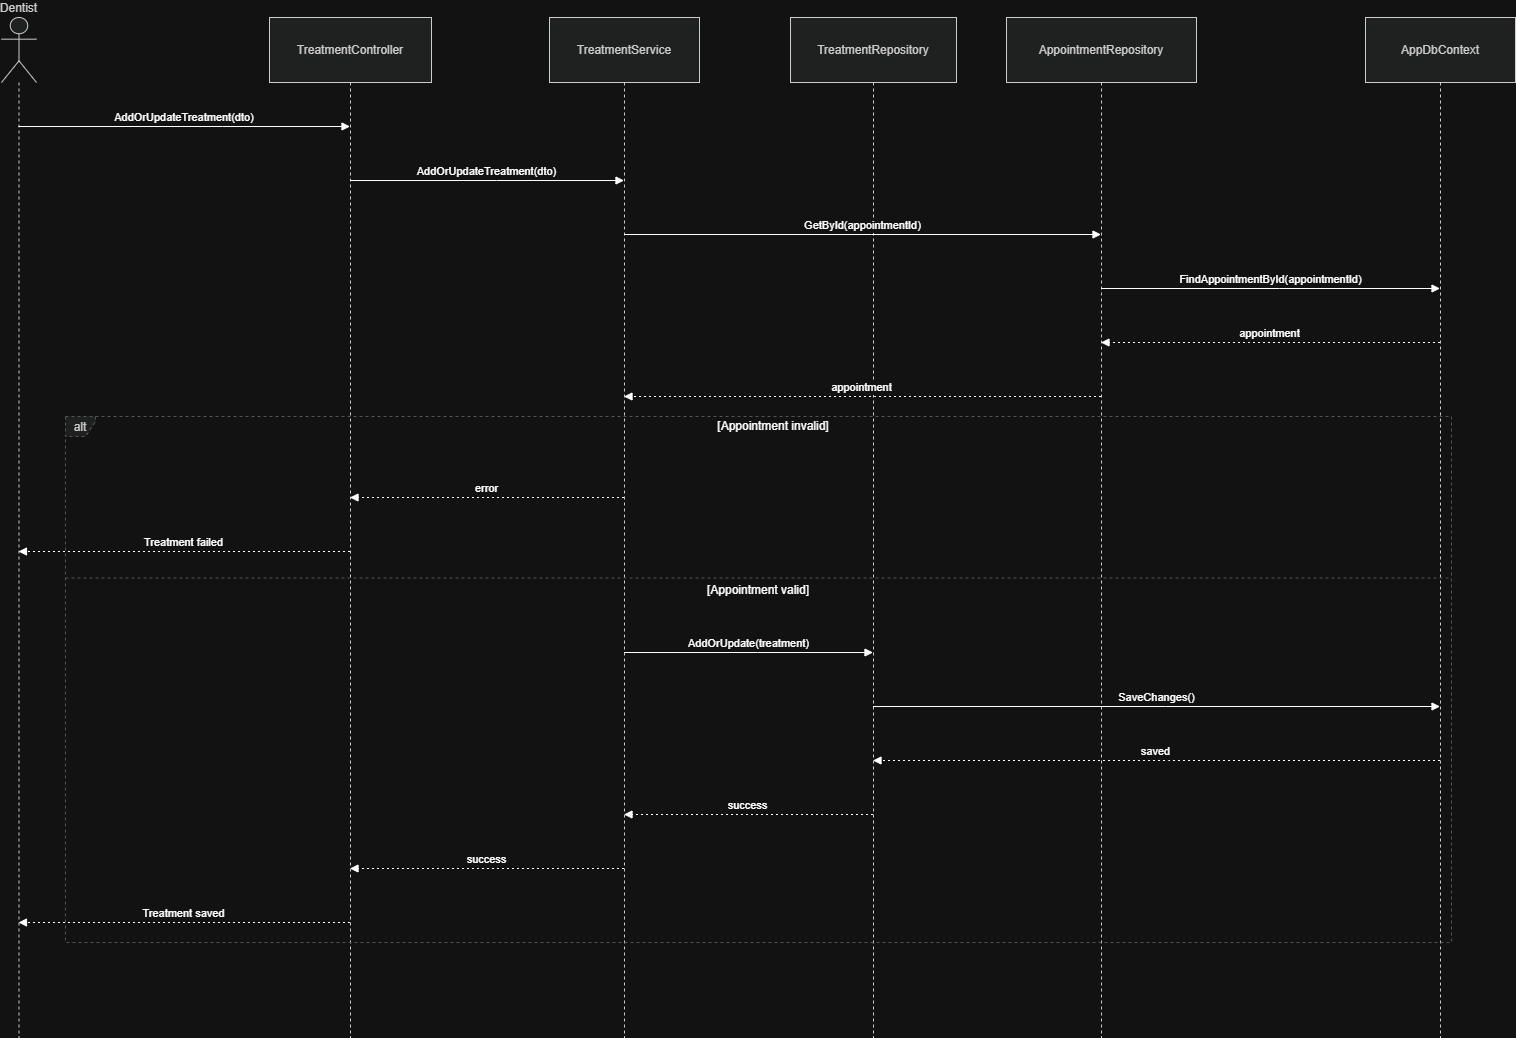

The diagram above was exported from draw.io. Its source (the exported page's mxGraphModel, read from the mxfile embedded in the PNG):
<mxGraphModel dx="732" dy="658" grid="1" gridSize="10" guides="1" tooltips="1" connect="1" arrows="1" fold="1" page="1" pageScale="1" pageWidth="850" pageHeight="1100" math="0" shadow="0">
  <root>
    <mxCell id="0" />
    <mxCell id="1" parent="0" />
    <mxCell id="VB5spz9_mrettXNZtKaw-1" parent="1" style="shape=umlLifeline;perimeter=lifelinePerimeter;whiteSpace=wrap;container=1;dropTarget=0;collapsible=0;recursiveResize=0;outlineConnect=0;portConstraint=eastwest;newEdgeStyle={&quot;edgeStyle&quot;:&quot;elbowEdgeStyle&quot;,&quot;elbow&quot;:&quot;vertical&quot;,&quot;curved&quot;:0,&quot;rounded&quot;:0};participant=umlActor;verticalAlign=bottom;labelPosition=center;verticalLabelPosition=top;align=center;size=65;fillColor=light-dark(#eeeeee,#1f2020);strokeColor=light-dark(#999999,#cccccc);fontColor=light-dark(#333333,#cccccc);" value="Dentist" vertex="1">
      <mxGeometry height="1020" width="35" x="20" y="20" as="geometry" />
    </mxCell>
    <mxCell id="VB5spz9_mrettXNZtKaw-2" parent="1" style="shape=umlLifeline;perimeter=lifelinePerimeter;whiteSpace=wrap;container=1;dropTarget=0;collapsible=0;recursiveResize=0;outlineConnect=0;portConstraint=eastwest;newEdgeStyle={&quot;edgeStyle&quot;:&quot;elbowEdgeStyle&quot;,&quot;elbow&quot;:&quot;vertical&quot;,&quot;curved&quot;:0,&quot;rounded&quot;:0};size=65;fillColor=light-dark(#eeeeee,#1f2020);strokeColor=light-dark(#999999,#cccccc);fontColor=light-dark(#333333,#cccccc);" value="TreatmentController" vertex="1">
      <mxGeometry height="1020" width="162" x="288" y="20" as="geometry" />
    </mxCell>
    <mxCell id="VB5spz9_mrettXNZtKaw-3" parent="1" style="shape=umlLifeline;perimeter=lifelinePerimeter;whiteSpace=wrap;container=1;dropTarget=0;collapsible=0;recursiveResize=0;outlineConnect=0;portConstraint=eastwest;newEdgeStyle={&quot;edgeStyle&quot;:&quot;elbowEdgeStyle&quot;,&quot;elbow&quot;:&quot;vertical&quot;,&quot;curved&quot;:0,&quot;rounded&quot;:0};size=65;fillColor=light-dark(#eeeeee,#1f2020);strokeColor=light-dark(#999999,#cccccc);fontColor=light-dark(#333333,#cccccc);" value="TreatmentService" vertex="1">
      <mxGeometry height="1020" width="150" x="568" y="20" as="geometry" />
    </mxCell>
    <mxCell id="VB5spz9_mrettXNZtKaw-4" parent="1" style="shape=umlLifeline;perimeter=lifelinePerimeter;whiteSpace=wrap;container=1;dropTarget=0;collapsible=0;recursiveResize=0;outlineConnect=0;portConstraint=eastwest;newEdgeStyle={&quot;edgeStyle&quot;:&quot;elbowEdgeStyle&quot;,&quot;elbow&quot;:&quot;vertical&quot;,&quot;curved&quot;:0,&quot;rounded&quot;:0};size=65;fillColor=light-dark(#eeeeee,#1f2020);strokeColor=light-dark(#999999,#cccccc);fontColor=light-dark(#333333,#cccccc);" value="TreatmentRepository" vertex="1">
      <mxGeometry height="1020" width="166" x="809" y="20" as="geometry" />
    </mxCell>
    <mxCell id="VB5spz9_mrettXNZtKaw-5" parent="1" style="shape=umlLifeline;perimeter=lifelinePerimeter;whiteSpace=wrap;container=1;dropTarget=0;collapsible=0;recursiveResize=0;outlineConnect=0;portConstraint=eastwest;newEdgeStyle={&quot;edgeStyle&quot;:&quot;elbowEdgeStyle&quot;,&quot;elbow&quot;:&quot;vertical&quot;,&quot;curved&quot;:0,&quot;rounded&quot;:0};size=65;fillColor=light-dark(#eeeeee,#1f2020);strokeColor=light-dark(#999999,#cccccc);fontColor=light-dark(#333333,#cccccc);" value="AppointmentRepository" vertex="1">
      <mxGeometry height="1020" width="190" x="1025" y="20" as="geometry" />
    </mxCell>
    <mxCell id="VB5spz9_mrettXNZtKaw-6" parent="1" style="shape=umlLifeline;perimeter=lifelinePerimeter;whiteSpace=wrap;container=1;dropTarget=0;collapsible=0;recursiveResize=0;outlineConnect=0;portConstraint=eastwest;newEdgeStyle={&quot;edgeStyle&quot;:&quot;elbowEdgeStyle&quot;,&quot;elbow&quot;:&quot;vertical&quot;,&quot;curved&quot;:0,&quot;rounded&quot;:0};size=65;fillColor=light-dark(#eeeeee,#1f2020);strokeColor=light-dark(#999999,#cccccc);fontColor=light-dark(#333333,#cccccc);" value="AppDbContext" vertex="1">
      <mxGeometry height="1020" width="150" x="1384" y="20" as="geometry" />
    </mxCell>
    <mxCell id="VB5spz9_mrettXNZtKaw-7" parent="1" style="shape=umlFrame;dashed=1;pointerEvents=0;dropTarget=0;strokeColor=#B3B3B3;height=20;width=30;fillColor=light-dark(#eeeeee,#1f2020);fontColor=light-dark(#333333,#cccccc);" value="alt" vertex="1">
      <mxGeometry height="526" width="1386" x="84" y="419" as="geometry" />
    </mxCell>
    <mxCell id="VB5spz9_mrettXNZtKaw-8" parent="VB5spz9_mrettXNZtKaw-7" style="text;strokeColor=none;fillColor=none;align=center;verticalAlign=middle;whiteSpace=wrap;" value="[Appointment invalid]" vertex="1">
      <mxGeometry height="20" width="1356" x="30" as="geometry" />
    </mxCell>
    <mxCell id="VB5spz9_mrettXNZtKaw-9" parent="VB5spz9_mrettXNZtKaw-7" style="shape=line;dashed=1;whiteSpace=wrap;verticalAlign=top;labelPosition=center;verticalLabelPosition=middle;align=center;strokeColor=#B3B3B3;" value="[Appointment valid]" vertex="1">
      <mxGeometry height="3" width="1386" y="160" as="geometry" />
    </mxCell>
    <mxCell id="VB5spz9_mrettXNZtKaw-10" edge="1" parent="1" source="VB5spz9_mrettXNZtKaw-1" style="verticalAlign=bottom;edgeStyle=elbowEdgeStyle;elbow=vertical;curved=0;rounded=0;endArrow=block;" target="VB5spz9_mrettXNZtKaw-2" value="AddOrUpdateTreatment(dto)">
      <mxGeometry relative="1" as="geometry">
        <Array as="points">
          <mxPoint x="241" y="129" />
        </Array>
      </mxGeometry>
    </mxCell>
    <mxCell id="VB5spz9_mrettXNZtKaw-11" edge="1" parent="1" source="VB5spz9_mrettXNZtKaw-2" style="verticalAlign=bottom;edgeStyle=elbowEdgeStyle;elbow=vertical;curved=0;rounded=0;endArrow=block;" target="VB5spz9_mrettXNZtKaw-3" value="AddOrUpdateTreatment(dto)">
      <mxGeometry relative="1" as="geometry">
        <Array as="points">
          <mxPoint x="515" y="183" />
        </Array>
      </mxGeometry>
    </mxCell>
    <mxCell id="VB5spz9_mrettXNZtKaw-12" edge="1" parent="1" source="VB5spz9_mrettXNZtKaw-3" style="verticalAlign=bottom;edgeStyle=elbowEdgeStyle;elbow=vertical;curved=0;rounded=0;endArrow=block;" target="VB5spz9_mrettXNZtKaw-5" value="GetById(appointmentId)">
      <mxGeometry relative="1" as="geometry">
        <Array as="points">
          <mxPoint x="890" y="237" />
        </Array>
      </mxGeometry>
    </mxCell>
    <mxCell id="VB5spz9_mrettXNZtKaw-13" edge="1" parent="1" source="VB5spz9_mrettXNZtKaw-5" style="verticalAlign=bottom;edgeStyle=elbowEdgeStyle;elbow=vertical;curved=0;rounded=0;endArrow=block;" target="VB5spz9_mrettXNZtKaw-6" value="FindAppointmentById(appointmentId)">
      <mxGeometry relative="1" as="geometry">
        <Array as="points">
          <mxPoint x="1298" y="291" />
        </Array>
      </mxGeometry>
    </mxCell>
    <mxCell id="VB5spz9_mrettXNZtKaw-14" edge="1" parent="1" source="VB5spz9_mrettXNZtKaw-6" style="verticalAlign=bottom;edgeStyle=elbowEdgeStyle;elbow=vertical;curved=0;rounded=0;dashed=1;dashPattern=2 3;endArrow=block;" target="VB5spz9_mrettXNZtKaw-5" value="appointment">
      <mxGeometry relative="1" as="geometry">
        <Array as="points">
          <mxPoint x="1301" y="345" />
        </Array>
      </mxGeometry>
    </mxCell>
    <mxCell id="VB5spz9_mrettXNZtKaw-15" edge="1" parent="1" source="VB5spz9_mrettXNZtKaw-5" style="verticalAlign=bottom;edgeStyle=elbowEdgeStyle;elbow=vertical;curved=0;rounded=0;dashed=1;dashPattern=2 3;endArrow=block;" target="VB5spz9_mrettXNZtKaw-3" value="appointment">
      <mxGeometry relative="1" as="geometry">
        <Array as="points">
          <mxPoint x="893" y="399" />
        </Array>
      </mxGeometry>
    </mxCell>
    <mxCell id="VB5spz9_mrettXNZtKaw-16" edge="1" parent="1" source="VB5spz9_mrettXNZtKaw-3" style="verticalAlign=bottom;edgeStyle=elbowEdgeStyle;elbow=vertical;curved=0;rounded=0;dashed=1;dashPattern=2 3;endArrow=block;" target="VB5spz9_mrettXNZtKaw-2" value="error">
      <mxGeometry relative="1" as="geometry">
        <Array as="points">
          <mxPoint x="518" y="500" />
        </Array>
      </mxGeometry>
    </mxCell>
    <mxCell id="VB5spz9_mrettXNZtKaw-17" edge="1" parent="1" source="VB5spz9_mrettXNZtKaw-2" style="verticalAlign=bottom;edgeStyle=elbowEdgeStyle;elbow=vertical;curved=0;rounded=0;dashed=1;dashPattern=2 3;endArrow=block;" target="VB5spz9_mrettXNZtKaw-1" value="Treatment failed">
      <mxGeometry relative="1" as="geometry">
        <Array as="points">
          <mxPoint x="244" y="554" />
        </Array>
      </mxGeometry>
    </mxCell>
    <mxCell id="VB5spz9_mrettXNZtKaw-18" edge="1" parent="1" source="VB5spz9_mrettXNZtKaw-3" style="verticalAlign=bottom;edgeStyle=elbowEdgeStyle;elbow=vertical;curved=0;rounded=0;endArrow=block;" target="VB5spz9_mrettXNZtKaw-4" value="AddOrUpdate(treatment)">
      <mxGeometry relative="1" as="geometry">
        <Array as="points">
          <mxPoint x="776" y="655" />
        </Array>
      </mxGeometry>
    </mxCell>
    <mxCell id="VB5spz9_mrettXNZtKaw-19" edge="1" parent="1" source="VB5spz9_mrettXNZtKaw-4" style="verticalAlign=bottom;edgeStyle=elbowEdgeStyle;elbow=vertical;curved=0;rounded=0;endArrow=block;" target="VB5spz9_mrettXNZtKaw-6" value="SaveChanges()">
      <mxGeometry relative="1" as="geometry">
        <Array as="points">
          <mxPoint x="1184" y="709" />
        </Array>
      </mxGeometry>
    </mxCell>
    <mxCell id="VB5spz9_mrettXNZtKaw-20" edge="1" parent="1" source="VB5spz9_mrettXNZtKaw-6" style="verticalAlign=bottom;edgeStyle=elbowEdgeStyle;elbow=vertical;curved=0;rounded=0;dashed=1;dashPattern=2 3;endArrow=block;" target="VB5spz9_mrettXNZtKaw-4" value="saved">
      <mxGeometry relative="1" as="geometry">
        <Array as="points">
          <mxPoint x="1187" y="763" />
        </Array>
      </mxGeometry>
    </mxCell>
    <mxCell id="VB5spz9_mrettXNZtKaw-21" edge="1" parent="1" source="VB5spz9_mrettXNZtKaw-4" style="verticalAlign=bottom;edgeStyle=elbowEdgeStyle;elbow=vertical;curved=0;rounded=0;dashed=1;dashPattern=2 3;endArrow=block;" target="VB5spz9_mrettXNZtKaw-3" value="success">
      <mxGeometry relative="1" as="geometry">
        <Array as="points">
          <mxPoint x="779" y="817" />
        </Array>
      </mxGeometry>
    </mxCell>
    <mxCell id="VB5spz9_mrettXNZtKaw-22" edge="1" parent="1" source="VB5spz9_mrettXNZtKaw-3" style="verticalAlign=bottom;edgeStyle=elbowEdgeStyle;elbow=vertical;curved=0;rounded=0;dashed=1;dashPattern=2 3;endArrow=block;" target="VB5spz9_mrettXNZtKaw-2" value="success">
      <mxGeometry relative="1" as="geometry">
        <Array as="points">
          <mxPoint x="518" y="871" />
        </Array>
      </mxGeometry>
    </mxCell>
    <mxCell id="VB5spz9_mrettXNZtKaw-23" edge="1" parent="1" source="VB5spz9_mrettXNZtKaw-2" style="verticalAlign=bottom;edgeStyle=elbowEdgeStyle;elbow=vertical;curved=0;rounded=0;dashed=1;dashPattern=2 3;endArrow=block;" target="VB5spz9_mrettXNZtKaw-1" value="Treatment saved">
      <mxGeometry relative="1" as="geometry">
        <Array as="points">
          <mxPoint x="244" y="925" />
        </Array>
      </mxGeometry>
    </mxCell>
  </root>
</mxGraphModel>